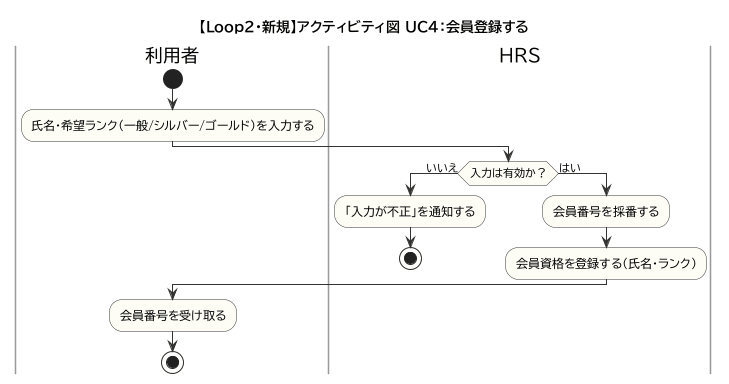

The diagram above was rendered by PlantUML. Its source (embedded in the PNG):
@startuml
!pragma layout smetana
!include _style.iuml
title 【Loop2・新規】アクティビティ図 UC4：会員登録する
|利用者|
start
:氏名・希望ランク（一般/シルバー/ゴールド）を入力する;
|HRS|
if (入力は有効か？) then (いいえ)
  :「入力が不正」を通知する;
  stop
else (はい)
  :会員番号を採番する;
  :会員資格を登録する（氏名・ランク）;
endif
|利用者|
:会員番号を受け取る;
stop
@enduml